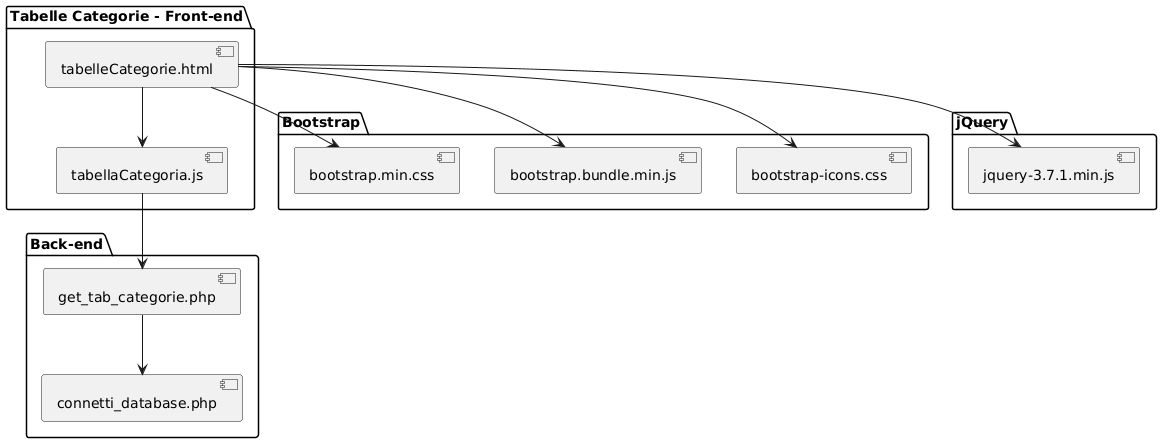

The diagram above was rendered by PlantUML. Its source (embedded in the PNG):
@startuml
package "Bootstrap" {
  [bootstrap.min.css]
  [bootstrap.bundle.min.js]
  [bootstrap-icons.css]
}

package "jQuery" {
  [jquery-3.7.1.min.js]
}

package "Tabelle Categorie - Front-end" {
  [tabelleCategorie.html]
  [tabellaCategoria.js]
}

package "Back-end" {
  [get_tab_categorie.php]
  [connetti_database.php]
}

' Inclusioni statiche da HTML
[tabelleCategorie.html] --> [bootstrap.min.css]
[tabelleCategorie.html] --> [bootstrap.bundle.min.js]
[tabelleCategorie.html] --> [bootstrap-icons.css]
[tabelleCategorie.html] --> [jquery-3.7.1.min.js]
[tabelleCategorie.html] --> [tabellaCategoria.js]

' JS che fa richieste AJAX
[tabellaCategoria.js] --> [get_tab_categorie.php]

' Inclusione della connessione al DB
[get_tab_categorie.php] --> [connetti_database.php]
@enduml